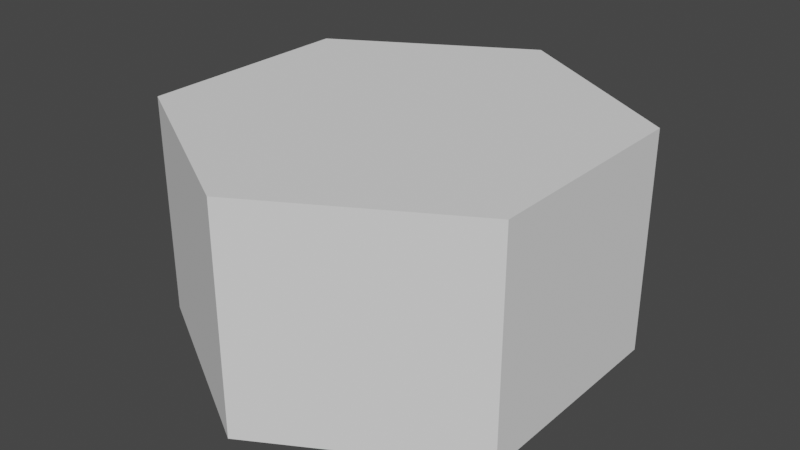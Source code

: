 # Source: voxel.blend  (saved by Blender 3.3.6; exported with 4.5.12 LTS)
import bpy
from mathutils import Matrix  # noqa: F401  (used for matrix-valued properties, if any)

bpy.ops.wm.read_factory_settings(use_empty=True)
scene = bpy.context.scene
scene.name = 'Scene'

# ---- collections
col_collection = bpy.data.collections.new('Collection'); scene.collection.children.link(col_collection)

# ---- world
world_world = bpy.data.worlds.new('World'); scene.world = world_world
world_world.use_nodes = True; world_world.node_tree.nodes.clear()
_N = world_world.node_tree.nodes; _L = world_world.node_tree.links
n0 = _N.new('ShaderNodeOutputWorld'); n0.name = 'World Output'; n0.location = (300, 300)
n1 = _N.new('ShaderNodeBackground'); n1.name = 'Background'; n1.location = (10, 300)
n1.inputs[0].default_value = (0.05088, 0.05088, 0.05088, 1.0)
_L.new(n1.outputs[0], n0.inputs[0])
n0.is_active_output = True
world_world.color = (0.05088, 0.05088, 0.05088)
world_world.use_sun_shadow = False
world_world.sun_shadow_jitter_overblur = 0.0

# ---- meshes
me_cylinder_001 = bpy.data.meshes.new('Cylinder.001')
me_cylinder_001.from_pydata([(0.0, 0.0, -0.5), (0.0, 0.0, 0.5), (0.0, 1.0, -0.5), (0.0, 1.0, 0.5), (0.866, 0.5, -0.5), (0.866, 0.5, 0.5), (0.866, -0.5, -0.5), (0.866, -0.5, 0.5), (0.0, -1.0, -0.5), (0.0, -1.0, 0.5), (-0.866, -0.5, -0.5), (-0.866, -0.5, 0.5), (-0.866, 0.5, -0.5), (-0.866, 0.5, 0.5)], [], [(0, 2, 4), (1, 5, 3), (2, 3, 5, 4), (0, 4, 6), (1, 7, 5), (4, 5, 7, 6), (0, 6, 8), (1, 9, 7), (6, 7, 9, 8), (0, 8, 10), (1, 11, 9), (8, 9, 11, 10), (0, 10, 12), (1, 13, 11), (10, 11, 13, 12), (0, 12, 2), (1, 3, 13), (12, 13, 3, 2)])
_uv = me_cylinder_001.uv_layers.new(name='UVMap')
_uv.uv.foreach_set('vector', [0.6557, 0.25, 0.4525, 0.1327, 0.6557, 0.01537, 0.2186, 0.25, 0.01537, 0.3673, 0.01537, 0.1327, 0.5154, 0.8673, 0.2807, 0.8673, 0.2807, 0.6327, 0.5154, 0.6327, 0.6557, 0.25, 0.6557, 0.01537, 0.8589, 0.1327, 0.2186, 0.25, 0.2186, 0.4846, 0.01537, 0.3673, 0.5154, 0.6327, 0.2807, 0.6327, 0.2807, 0.5154, 0.5154, 0.5154, 0.6557, 0.25, 0.8589, 0.1327, 0.8589, 0.3673, 0.2186, 0.25, 0.4218, 0.3673, 0.2186, 0.4846, 0.25, 0.9846, 0.01537, 0.9846, 0.01537, 0.8673, 0.25, 0.8673, 0.6557, 0.25, 0.8589, 0.3673, 0.6557, 0.4846, 0.2186, 0.25, 0.4218, 0.1327, 0.4218, 0.3673, 0.25, 0.8673, 0.01537, 0.8673, 0.01537, 0.6327, 0.25, 0.6327, 0.6557, 0.25, 0.6557, 0.4846, 0.4525, 0.3673, 0.2186, 0.25, 0.2186, 0.01537, 0.4218, 0.1327, 0.25, 0.6327, 0.01537, 0.6327, 0.01537, 0.5154, 0.25, 0.5154, 0.6557, 0.25, 0.4525, 0.3673, 0.4525, 0.1327, 0.2186, 0.25, 0.01537, 0.1327, 0.2186, 0.01537, 0.5154, 0.9846, 0.2807, 0.9846, 0.2807, 0.8673, 0.5154, 0.8673])
me_cylinder_001.update()

# ---- objects
ob_cylinder = bpy.data.objects.new('Cylinder', me_cylinder_001)

# ---- transforms, parenting, visibility, modifiers, constraints
ob_cylinder.location = (0.0, 0.0, 0.0)

# ---- collection membership
col_collection.objects.link(ob_cylinder)

# ---- scene / render settings (as saved in the file)
scene.frame_start = 1; scene.frame_end = 250; scene.frame_set(65)
scene.render.engine = 'BLENDER_EEVEE_NEXT'
scene.cycles.sampling_pattern = 'TABULATED_SOBOL'
scene.cycles.use_light_tree = False
scene.view_settings.view_transform = 'Filmic'
bpy.context.view_layer.update()

# ---- added for rendering (the .blend has no active camera and no usable light): camera, sun
cam_auto = bpy.data.cameras.new('AutoCamera')
cam_auto.lens = 50.0
cam_auto.sensor_width = 36.0
cam_auto.clip_end = 1000.0
ob_auto_camera = bpy.data.objects.new('AutoCamera', cam_auto)
scene.collection.objects.link(ob_auto_camera)
ob_auto_camera.location = (2.61693, -3.14032, 2.09354)
ob_auto_camera.rotation_euler = (1.09748, -7.21219e-08, 0.694738)
scene.camera = ob_auto_camera
light_auto_sun = bpy.data.lights.new('AutoSun', 'SUN')
light_auto_sun.energy = 3.0
light_auto_sun.angle = 0.0523599
ob_auto_sun = bpy.data.objects.new('AutoSun', light_auto_sun)
scene.collection.objects.link(ob_auto_sun)
ob_auto_sun.rotation_euler = (0.872665, 0.174533, 0.523599)
bpy.context.view_layer.update()
